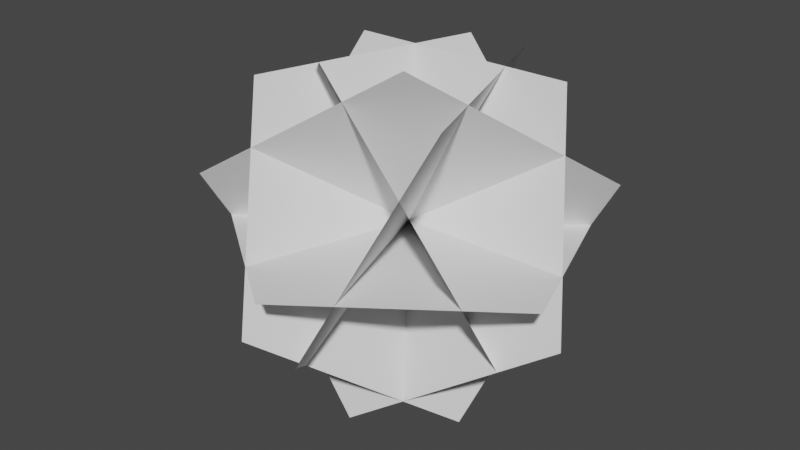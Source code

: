# Source: DodecahedronShellFacePart.blend  (saved by Blender 3.6.11; exported with 4.5.12 LTS)
import bpy
from mathutils import Matrix  # noqa: F401  (used for matrix-valued properties, if any)

bpy.ops.wm.read_factory_settings(use_empty=True)
scene = bpy.context.scene
scene.name = 'Scene'

# ---- collections
col_collection = bpy.data.collections.new('Collection'); scene.collection.children.link(col_collection)

# ---- world
world_world = bpy.data.worlds.new('World'); scene.world = world_world
world_world.use_nodes = True; world_world.node_tree.nodes.clear()
_N = world_world.node_tree.nodes; _L = world_world.node_tree.links
n0 = _N.new('ShaderNodeOutputWorld'); n0.name = 'World Output'; n0.location = (300, 300)
n1 = _N.new('ShaderNodeBackground'); n1.name = 'Background'; n1.location = (10, 300)
n1.inputs[0].default_value = (0.05088, 0.05088, 0.05088, 1.0)
_L.new(n1.outputs[0], n0.inputs[0])
n0.is_active_output = True
world_world.color = (0.05088, 0.05088, 0.05088)
world_world.use_sun_shadow = False
world_world.sun_shadow_jitter_overblur = 0.0

# ---- meshes
me_down10 = bpy.data.meshes.new('Down10')
me_down10.from_pydata([(0.0001619, -0.6284, -4.768e-07), (0.3694, 0.508, 0.0), (-0.3694, 0.5079, -4.768e-07), (0.5969, -0.1929, 7.153e-07), (-0.5971, -0.1946, 0.0)], [], [(4, 2, 1, 3, 0)])
me_down10.update()
me_front10 = bpy.data.meshes.new('Front10')
me_front10.from_pydata([(-0.3696, 0.2273, 0.4545), (-0.5976, -0.08682, -0.1736), (0.3696, 0.2271, 0.4543), (0.5977, -0.08668, -0.1734), (-8.74e-05, -0.2809, -0.5618)], [], [(4, 3, 2, 0, 1)])
me_front10.update()
me_left10 = bpy.data.meshes.new('Left10')
me_left10.from_pydata([(0.1021, 0.4215, 0.4545), (0.3305, -0.2816, 0.4545), (-0.2672, 0.5415, -0.1736), (-0.2672, -0.08682, -0.5618), (0.1018, -0.5946, -0.1737)], [], [(2, 3, 4, 1, 0)])
me_left10.update()
me_right10 = bpy.data.meshes.new('Right10')
me_right10.from_pydata([(-0.3301, -0.2811, 0.4542), (-0.1019, -0.5953, -0.1741), (-0.1019, 0.4217, 0.4545), (0.2671, -0.08696, -0.5616), (0.2668, 0.5416, -0.1729)], [], [(0, 1, 3, 4, 2)])
me_right10.update()
me_downleft10 = bpy.data.meshes.new('DownLeft10')
me_downleft10.from_pydata([(0.4324, -0.4216, 0.1738), (-0.1652, -0.2273, 0.5619), (-0.5346, 0.2809, 0.1739), (0.4323, -0.03305, -0.4547), (-0.165, 0.401, -0.4548)], [], [(0, 1, 2, 4, 3)])
me_downleft10.update()
me_downright10 = bpy.data.meshes.new('DownRight10')
me_downright10.from_pydata([(0.1651, -0.2273, 0.562), (0.5338, 0.2809, 0.1731), (0.165, 0.4006, -0.4543), (-0.432, -0.4212, 0.1735), (-0.4319, -0.0331, -0.4543)], [], [(3, 4, 2, 1, 0)])
me_downright10.update()

# ---- objects
ob_dodecahedronshelldownfacepart = bpy.data.objects.new('DodecahedronShellDownFacePart', me_down10)
ob_dodecahedronshellfrontfacepart = bpy.data.objects.new('DodecahedronShellFrontFacePart', me_front10)
ob_dodecahedronshellleftfacepart = bpy.data.objects.new('DodecahedronShellLeftFacePart', me_left10)
ob_dodecahedronshellrightfacepart = bpy.data.objects.new('DodecahedronShellRightFacePart', me_right10)
ob_dodecahedronshelldownleftfacepart = bpy.data.objects.new('DodecahedronShellDownLeftFacePart', me_downleft10)
ob_dodecahedronshelldownrightfacepart = bpy.data.objects.new('DodecahedronShellDownRightFacePart', me_downright10)

# ---- transforms, parenting, visibility, modifiers, constraints
ob_dodecahedronshelldownfacepart.location = (0.0, 0.0, 0.0)
ob_dodecahedronshellfrontfacepart.location = (0.0, 0.0, 0.0)
ob_dodecahedronshellleftfacepart.location = (0.0, 0.0, 0.0)
ob_dodecahedronshellrightfacepart.location = (0.0, 0.0, 0.0)
ob_dodecahedronshelldownleftfacepart.location = (0.0, 0.0, 0.0)
ob_dodecahedronshelldownrightfacepart.location = (0.0, 0.0, 0.0)

# ---- collection membership
col_collection.objects.link(ob_dodecahedronshelldownfacepart)
col_collection.objects.link(ob_dodecahedronshellfrontfacepart)
col_collection.objects.link(ob_dodecahedronshellleftfacepart)
col_collection.objects.link(ob_dodecahedronshellrightfacepart)
col_collection.objects.link(ob_dodecahedronshelldownleftfacepart)
col_collection.objects.link(ob_dodecahedronshelldownrightfacepart)

# ---- scene / render settings (as saved in the file)
scene.frame_start = 1; scene.frame_end = 250; scene.frame_set(1)
scene.render.engine = 'BLENDER_EEVEE_NEXT'
scene.cycles.sampling_pattern = 'TABULATED_SOBOL'
scene.view_settings.view_transform = 'Filmic'
bpy.context.view_layer.update()

# ---- added for rendering (the .blend has no active camera and no usable light): camera, sun
cam_auto = bpy.data.cameras.new('AutoCamera')
cam_auto.lens = 50.0
cam_auto.sensor_width = 36.0
cam_auto.clip_end = 1000.0
ob_auto_camera = bpy.data.objects.new('AutoCamera', cam_auto)
scene.collection.objects.link(ob_auto_camera)
ob_auto_camera.location = (1.86441, -2.28064, 1.49158)
ob_auto_camera.rotation_euler = (1.09748, -7.21219e-08, 0.694738)
scene.camera = ob_auto_camera
light_auto_sun = bpy.data.lights.new('AutoSun', 'SUN')
light_auto_sun.energy = 3.0
light_auto_sun.angle = 0.0523599
ob_auto_sun = bpy.data.objects.new('AutoSun', light_auto_sun)
scene.collection.objects.link(ob_auto_sun)
ob_auto_sun.rotation_euler = (0.872665, 0.174533, 0.523599)
bpy.context.view_layer.update()
